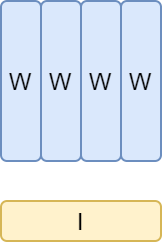

The diagram above was exported from draw.io. Its source (the exported page's mxGraphModel, read from the mxfile embedded in the PNG):
<mxGraphModel dx="616" dy="575" grid="1" gridSize="10" guides="1" tooltips="1" connect="1" arrows="1" fold="1" page="1" pageScale="1" pageWidth="850" pageHeight="1100" math="0" shadow="0">
  <root>
    <mxCell id="0" />
    <mxCell id="1" parent="0" />
    <mxCell id="6" value="W" style="rounded=1;whiteSpace=wrap;html=1;fillColor=#dae8fc;strokeColor=#6c8ebf;" parent="1" vertex="1">
      <mxGeometry x="200" y="80" width="20" height="80" as="geometry" />
    </mxCell>
    <mxCell id="7" value="W" style="rounded=1;whiteSpace=wrap;html=1;fillColor=#dae8fc;strokeColor=#6c8ebf;" parent="1" vertex="1">
      <mxGeometry x="220" y="80" width="20" height="80" as="geometry" />
    </mxCell>
    <mxCell id="8" value="W" style="rounded=1;whiteSpace=wrap;html=1;fillColor=#dae8fc;strokeColor=#6c8ebf;" parent="1" vertex="1">
      <mxGeometry x="240" y="80" width="20" height="80" as="geometry" />
    </mxCell>
    <mxCell id="9" value="W" style="rounded=1;whiteSpace=wrap;html=1;fillColor=#dae8fc;strokeColor=#6c8ebf;" parent="1" vertex="1">
      <mxGeometry x="260" y="80" width="20" height="80" as="geometry" />
    </mxCell>
    <mxCell id="10" value="I" style="rounded=1;whiteSpace=wrap;html=1;fillColor=#fff2cc;strokeColor=#d6b656;" parent="1" vertex="1">
      <mxGeometry x="200" y="180" width="80" height="20" as="geometry" />
    </mxCell>
  </root>
</mxGraphModel>